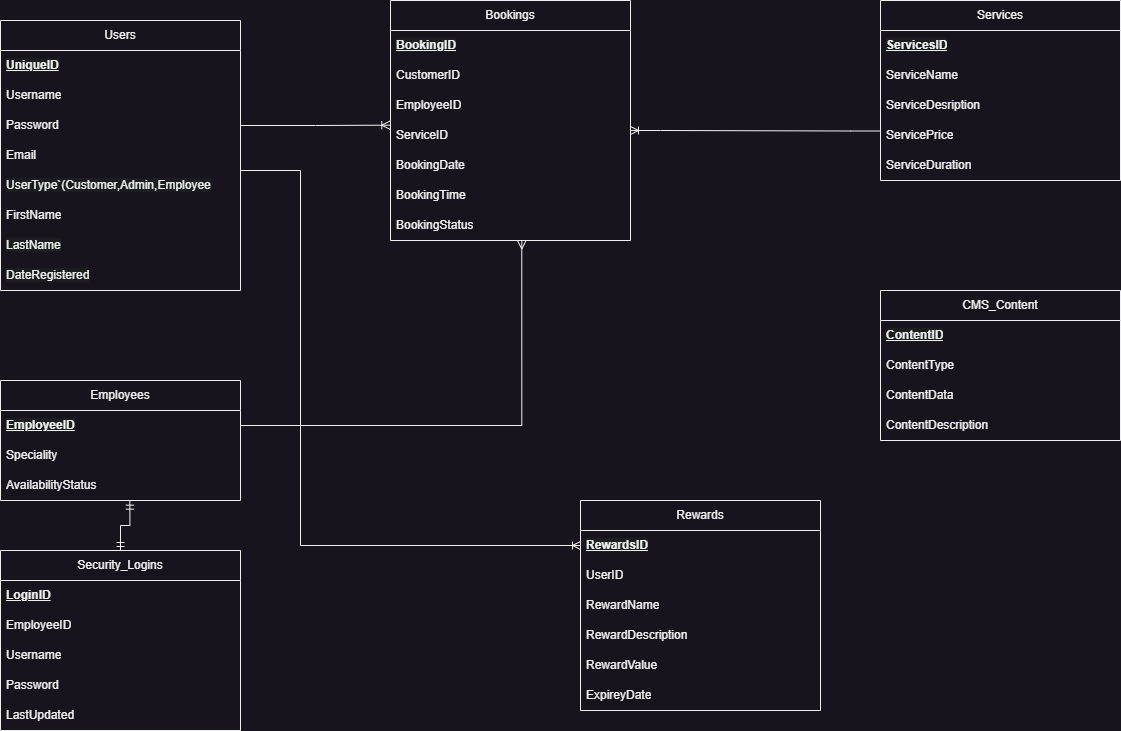

The diagram above was exported from draw.io. Its source (the exported page's mxGraphModel, read from the mxfile embedded in the PNG):
<mxGraphModel dx="2074" dy="1196" grid="1" gridSize="10" guides="1" tooltips="1" connect="1" arrows="1" fold="1" page="1" pageScale="1" pageWidth="1600" pageHeight="900" math="0" shadow="0">
  <root>
    <mxCell id="0" />
    <mxCell id="1" parent="0" />
    <mxCell id="n8AlZrUsDbRfHQzuPLD2-1" value="Users" style="swimlane;fontStyle=0;childLayout=stackLayout;horizontal=1;startSize=30;horizontalStack=0;resizeParent=1;resizeParentMax=0;resizeLast=0;collapsible=1;marginBottom=0;whiteSpace=wrap;html=1;" vertex="1" parent="1">
      <mxGeometry x="220" y="90" width="240" height="270" as="geometry" />
    </mxCell>
    <mxCell id="n8AlZrUsDbRfHQzuPLD2-2" value="&lt;span style=&quot;color: rgb(240, 240, 240); font-family: Helvetica; font-size: 12px; font-style: normal; font-variant-ligatures: normal; font-variant-caps: normal; font-weight: 700; letter-spacing: normal; orphans: 2; text-align: left; text-indent: 0px; text-transform: none; widows: 2; word-spacing: 0px; -webkit-text-stroke-width: 0px; background-color: rgb(27, 29, 30); text-decoration: underline; float: none; display: inline !important;&quot;&gt;UniqueID&lt;/span&gt;" style="text;strokeColor=none;fillColor=none;align=left;verticalAlign=middle;spacingLeft=4;spacingRight=4;overflow=hidden;points=[[0,0.5],[1,0.5]];portConstraint=eastwest;rotatable=0;whiteSpace=wrap;html=1;" vertex="1" parent="n8AlZrUsDbRfHQzuPLD2-1">
      <mxGeometry y="30" width="240" height="30" as="geometry" />
    </mxCell>
    <mxCell id="n8AlZrUsDbRfHQzuPLD2-3" value="Username" style="text;strokeColor=none;fillColor=none;align=left;verticalAlign=middle;spacingLeft=4;spacingRight=4;overflow=hidden;points=[[0,0.5],[1,0.5]];portConstraint=eastwest;rotatable=0;whiteSpace=wrap;html=1;" vertex="1" parent="n8AlZrUsDbRfHQzuPLD2-1">
      <mxGeometry y="60" width="240" height="30" as="geometry" />
    </mxCell>
    <mxCell id="n8AlZrUsDbRfHQzuPLD2-4" value="Password" style="text;strokeColor=none;fillColor=none;align=left;verticalAlign=middle;spacingLeft=4;spacingRight=4;overflow=hidden;points=[[0,0.5],[1,0.5]];portConstraint=eastwest;rotatable=0;whiteSpace=wrap;html=1;" vertex="1" parent="n8AlZrUsDbRfHQzuPLD2-1">
      <mxGeometry y="90" width="240" height="30" as="geometry" />
    </mxCell>
    <mxCell id="n8AlZrUsDbRfHQzuPLD2-39" value="Email" style="text;strokeColor=none;fillColor=none;align=left;verticalAlign=middle;spacingLeft=4;spacingRight=4;overflow=hidden;points=[[0,0.5],[1,0.5]];portConstraint=eastwest;rotatable=0;whiteSpace=wrap;html=1;" vertex="1" parent="n8AlZrUsDbRfHQzuPLD2-1">
      <mxGeometry y="120" width="240" height="30" as="geometry" />
    </mxCell>
    <mxCell id="n8AlZrUsDbRfHQzuPLD2-40" value="&lt;span style=&quot;color: rgb(240, 240, 240); font-family: Helvetica; font-size: 12px; font-style: normal; font-variant-ligatures: normal; font-variant-caps: normal; font-weight: 400; letter-spacing: normal; orphans: 2; text-align: left; text-indent: 0px; text-transform: none; widows: 2; word-spacing: 0px; -webkit-text-stroke-width: 0px; background-color: rgb(27, 29, 30); text-decoration-thickness: initial; text-decoration-style: initial; text-decoration-color: initial; float: none; display: inline !important;&quot;&gt;UserType`(Customer,Admin,Employee&lt;/span&gt;" style="text;strokeColor=none;fillColor=none;align=left;verticalAlign=middle;spacingLeft=4;spacingRight=4;overflow=hidden;points=[[0,0.5],[1,0.5]];portConstraint=eastwest;rotatable=0;whiteSpace=wrap;html=1;" vertex="1" parent="n8AlZrUsDbRfHQzuPLD2-1">
      <mxGeometry y="150" width="240" height="30" as="geometry" />
    </mxCell>
    <mxCell id="n8AlZrUsDbRfHQzuPLD2-41" value="FirstName" style="text;strokeColor=none;fillColor=none;align=left;verticalAlign=middle;spacingLeft=4;spacingRight=4;overflow=hidden;points=[[0,0.5],[1,0.5]];portConstraint=eastwest;rotatable=0;whiteSpace=wrap;html=1;" vertex="1" parent="n8AlZrUsDbRfHQzuPLD2-1">
      <mxGeometry y="180" width="240" height="30" as="geometry" />
    </mxCell>
    <mxCell id="n8AlZrUsDbRfHQzuPLD2-42" value="&lt;span style=&quot;color: rgb(240, 240, 240); font-family: Helvetica; font-size: 12px; font-style: normal; font-variant-ligatures: normal; font-variant-caps: normal; font-weight: 400; letter-spacing: normal; orphans: 2; text-align: left; text-indent: 0px; text-transform: none; widows: 2; word-spacing: 0px; -webkit-text-stroke-width: 0px; background-color: rgb(27, 29, 30); text-decoration-thickness: initial; text-decoration-style: initial; text-decoration-color: initial; float: none; display: inline !important;&quot;&gt;LastName&lt;/span&gt;" style="text;strokeColor=none;fillColor=none;align=left;verticalAlign=middle;spacingLeft=4;spacingRight=4;overflow=hidden;points=[[0,0.5],[1,0.5]];portConstraint=eastwest;rotatable=0;whiteSpace=wrap;html=1;" vertex="1" parent="n8AlZrUsDbRfHQzuPLD2-1">
      <mxGeometry y="210" width="240" height="30" as="geometry" />
    </mxCell>
    <mxCell id="n8AlZrUsDbRfHQzuPLD2-43" value="&lt;span style=&quot;color: rgb(240, 240, 240); font-family: Helvetica; font-size: 12px; font-style: normal; font-variant-ligatures: normal; font-variant-caps: normal; font-weight: 400; letter-spacing: normal; orphans: 2; text-align: left; text-indent: 0px; text-transform: none; widows: 2; word-spacing: 0px; -webkit-text-stroke-width: 0px; background-color: rgb(27, 29, 30); text-decoration-thickness: initial; text-decoration-style: initial; text-decoration-color: initial; float: none; display: inline !important;&quot;&gt;DateRegistered&lt;/span&gt;" style="text;strokeColor=none;fillColor=none;align=left;verticalAlign=middle;spacingLeft=4;spacingRight=4;overflow=hidden;points=[[0,0.5],[1,0.5]];portConstraint=eastwest;rotatable=0;whiteSpace=wrap;html=1;" vertex="1" parent="n8AlZrUsDbRfHQzuPLD2-1">
      <mxGeometry y="240" width="240" height="30" as="geometry" />
    </mxCell>
    <mxCell id="n8AlZrUsDbRfHQzuPLD2-44" value="Employees" style="swimlane;fontStyle=0;childLayout=stackLayout;horizontal=1;startSize=30;horizontalStack=0;resizeParent=1;resizeParentMax=0;resizeLast=0;collapsible=1;marginBottom=0;whiteSpace=wrap;html=1;" vertex="1" parent="1">
      <mxGeometry x="220" y="450" width="240" height="120" as="geometry" />
    </mxCell>
    <mxCell id="n8AlZrUsDbRfHQzuPLD2-45" value="&lt;span style=&quot;color: rgb(240, 240, 240); font-family: Helvetica; font-size: 12px; font-style: normal; font-variant-ligatures: normal; font-variant-caps: normal; font-weight: 700; letter-spacing: normal; orphans: 2; text-align: left; text-indent: 0px; text-transform: none; widows: 2; word-spacing: 0px; -webkit-text-stroke-width: 0px; background-color: rgb(27, 29, 30); text-decoration: underline; float: none; display: inline !important;&quot;&gt;EmployeeID&lt;/span&gt;" style="text;strokeColor=none;fillColor=none;align=left;verticalAlign=middle;spacingLeft=4;spacingRight=4;overflow=hidden;points=[[0,0.5],[1,0.5]];portConstraint=eastwest;rotatable=0;whiteSpace=wrap;html=1;" vertex="1" parent="n8AlZrUsDbRfHQzuPLD2-44">
      <mxGeometry y="30" width="240" height="30" as="geometry" />
    </mxCell>
    <mxCell id="n8AlZrUsDbRfHQzuPLD2-46" value="Speciality" style="text;strokeColor=none;fillColor=none;align=left;verticalAlign=middle;spacingLeft=4;spacingRight=4;overflow=hidden;points=[[0,0.5],[1,0.5]];portConstraint=eastwest;rotatable=0;whiteSpace=wrap;html=1;" vertex="1" parent="n8AlZrUsDbRfHQzuPLD2-44">
      <mxGeometry y="60" width="240" height="30" as="geometry" />
    </mxCell>
    <mxCell id="n8AlZrUsDbRfHQzuPLD2-47" value="AvailabilityStatus" style="text;strokeColor=none;fillColor=none;align=left;verticalAlign=middle;spacingLeft=4;spacingRight=4;overflow=hidden;points=[[0,0.5],[1,0.5]];portConstraint=eastwest;rotatable=0;whiteSpace=wrap;html=1;" vertex="1" parent="n8AlZrUsDbRfHQzuPLD2-44">
      <mxGeometry y="90" width="240" height="30" as="geometry" />
    </mxCell>
    <mxCell id="n8AlZrUsDbRfHQzuPLD2-55" value="Services" style="swimlane;fontStyle=0;childLayout=stackLayout;horizontal=1;startSize=30;horizontalStack=0;resizeParent=1;resizeParentMax=0;resizeLast=0;collapsible=1;marginBottom=0;whiteSpace=wrap;html=1;" vertex="1" parent="1">
      <mxGeometry x="1100" y="70" width="240" height="180" as="geometry" />
    </mxCell>
    <mxCell id="n8AlZrUsDbRfHQzuPLD2-56" value="&lt;span style=&quot;color: rgb(240, 240, 240); font-family: Helvetica; font-size: 12px; font-style: normal; font-variant-ligatures: normal; font-variant-caps: normal; font-weight: 700; letter-spacing: normal; orphans: 2; text-align: left; text-indent: 0px; text-transform: none; widows: 2; word-spacing: 0px; -webkit-text-stroke-width: 0px; background-color: rgb(27, 29, 30); text-decoration: underline; float: none; display: inline !important;&quot;&gt;ServicesID&lt;/span&gt;" style="text;strokeColor=none;fillColor=none;align=left;verticalAlign=middle;spacingLeft=4;spacingRight=4;overflow=hidden;points=[[0,0.5],[1,0.5]];portConstraint=eastwest;rotatable=0;whiteSpace=wrap;html=1;" vertex="1" parent="n8AlZrUsDbRfHQzuPLD2-55">
      <mxGeometry y="30" width="240" height="30" as="geometry" />
    </mxCell>
    <mxCell id="n8AlZrUsDbRfHQzuPLD2-57" value="ServiceName" style="text;strokeColor=none;fillColor=none;align=left;verticalAlign=middle;spacingLeft=4;spacingRight=4;overflow=hidden;points=[[0,0.5],[1,0.5]];portConstraint=eastwest;rotatable=0;whiteSpace=wrap;html=1;" vertex="1" parent="n8AlZrUsDbRfHQzuPLD2-55">
      <mxGeometry y="60" width="240" height="30" as="geometry" />
    </mxCell>
    <mxCell id="n8AlZrUsDbRfHQzuPLD2-58" value="ServiceDesription" style="text;strokeColor=none;fillColor=none;align=left;verticalAlign=middle;spacingLeft=4;spacingRight=4;overflow=hidden;points=[[0,0.5],[1,0.5]];portConstraint=eastwest;rotatable=0;whiteSpace=wrap;html=1;" vertex="1" parent="n8AlZrUsDbRfHQzuPLD2-55">
      <mxGeometry y="90" width="240" height="30" as="geometry" />
    </mxCell>
    <mxCell id="n8AlZrUsDbRfHQzuPLD2-60" value="ServicePrice" style="text;strokeColor=none;fillColor=none;align=left;verticalAlign=middle;spacingLeft=4;spacingRight=4;overflow=hidden;points=[[0,0.5],[1,0.5]];portConstraint=eastwest;rotatable=0;whiteSpace=wrap;html=1;" vertex="1" parent="n8AlZrUsDbRfHQzuPLD2-55">
      <mxGeometry y="120" width="240" height="30" as="geometry" />
    </mxCell>
    <mxCell id="n8AlZrUsDbRfHQzuPLD2-61" value="ServiceDuration" style="text;strokeColor=none;fillColor=none;align=left;verticalAlign=middle;spacingLeft=4;spacingRight=4;overflow=hidden;points=[[0,0.5],[1,0.5]];portConstraint=eastwest;rotatable=0;whiteSpace=wrap;html=1;" vertex="1" parent="n8AlZrUsDbRfHQzuPLD2-55">
      <mxGeometry y="150" width="240" height="30" as="geometry" />
    </mxCell>
    <mxCell id="n8AlZrUsDbRfHQzuPLD2-63" value="Bookings" style="swimlane;fontStyle=0;childLayout=stackLayout;horizontal=1;startSize=30;horizontalStack=0;resizeParent=1;resizeParentMax=0;resizeLast=0;collapsible=1;marginBottom=0;whiteSpace=wrap;html=1;" vertex="1" parent="1">
      <mxGeometry x="610" y="70" width="240" height="240" as="geometry" />
    </mxCell>
    <mxCell id="n8AlZrUsDbRfHQzuPLD2-64" value="&lt;span style=&quot;color: rgb(240, 240, 240); font-family: Helvetica; font-size: 12px; font-style: normal; font-variant-ligatures: normal; font-variant-caps: normal; font-weight: 700; letter-spacing: normal; orphans: 2; text-align: left; text-indent: 0px; text-transform: none; widows: 2; word-spacing: 0px; -webkit-text-stroke-width: 0px; background-color: rgb(27, 29, 30); text-decoration: underline; float: none; display: inline !important;&quot;&gt;BookingID&lt;/span&gt;" style="text;strokeColor=none;fillColor=none;align=left;verticalAlign=middle;spacingLeft=4;spacingRight=4;overflow=hidden;points=[[0,0.5],[1,0.5]];portConstraint=eastwest;rotatable=0;whiteSpace=wrap;html=1;" vertex="1" parent="n8AlZrUsDbRfHQzuPLD2-63">
      <mxGeometry y="30" width="240" height="30" as="geometry" />
    </mxCell>
    <mxCell id="n8AlZrUsDbRfHQzuPLD2-65" value="CustomerID" style="text;strokeColor=none;fillColor=none;align=left;verticalAlign=middle;spacingLeft=4;spacingRight=4;overflow=hidden;points=[[0,0.5],[1,0.5]];portConstraint=eastwest;rotatable=0;whiteSpace=wrap;html=1;" vertex="1" parent="n8AlZrUsDbRfHQzuPLD2-63">
      <mxGeometry y="60" width="240" height="30" as="geometry" />
    </mxCell>
    <mxCell id="n8AlZrUsDbRfHQzuPLD2-66" value="EmployeeID" style="text;strokeColor=none;fillColor=none;align=left;verticalAlign=middle;spacingLeft=4;spacingRight=4;overflow=hidden;points=[[0,0.5],[1,0.5]];portConstraint=eastwest;rotatable=0;whiteSpace=wrap;html=1;" vertex="1" parent="n8AlZrUsDbRfHQzuPLD2-63">
      <mxGeometry y="90" width="240" height="30" as="geometry" />
    </mxCell>
    <mxCell id="n8AlZrUsDbRfHQzuPLD2-67" value="ServiceID" style="text;strokeColor=none;fillColor=none;align=left;verticalAlign=middle;spacingLeft=4;spacingRight=4;overflow=hidden;points=[[0,0.5],[1,0.5]];portConstraint=eastwest;rotatable=0;whiteSpace=wrap;html=1;" vertex="1" parent="n8AlZrUsDbRfHQzuPLD2-63">
      <mxGeometry y="120" width="240" height="30" as="geometry" />
    </mxCell>
    <mxCell id="n8AlZrUsDbRfHQzuPLD2-68" value="BookingDate" style="text;strokeColor=none;fillColor=none;align=left;verticalAlign=middle;spacingLeft=4;spacingRight=4;overflow=hidden;points=[[0,0.5],[1,0.5]];portConstraint=eastwest;rotatable=0;whiteSpace=wrap;html=1;" vertex="1" parent="n8AlZrUsDbRfHQzuPLD2-63">
      <mxGeometry y="150" width="240" height="30" as="geometry" />
    </mxCell>
    <mxCell id="n8AlZrUsDbRfHQzuPLD2-70" value="BookingTime" style="text;strokeColor=none;fillColor=none;align=left;verticalAlign=middle;spacingLeft=4;spacingRight=4;overflow=hidden;points=[[0,0.5],[1,0.5]];portConstraint=eastwest;rotatable=0;whiteSpace=wrap;html=1;" vertex="1" parent="n8AlZrUsDbRfHQzuPLD2-63">
      <mxGeometry y="180" width="240" height="30" as="geometry" />
    </mxCell>
    <mxCell id="n8AlZrUsDbRfHQzuPLD2-71" value="BookingStatus" style="text;strokeColor=none;fillColor=none;align=left;verticalAlign=middle;spacingLeft=4;spacingRight=4;overflow=hidden;points=[[0,0.5],[1,0.5]];portConstraint=eastwest;rotatable=0;whiteSpace=wrap;html=1;" vertex="1" parent="n8AlZrUsDbRfHQzuPLD2-63">
      <mxGeometry y="210" width="240" height="30" as="geometry" />
    </mxCell>
    <mxCell id="n8AlZrUsDbRfHQzuPLD2-72" value="Rewards" style="swimlane;fontStyle=0;childLayout=stackLayout;horizontal=1;startSize=30;horizontalStack=0;resizeParent=1;resizeParentMax=0;resizeLast=0;collapsible=1;marginBottom=0;whiteSpace=wrap;html=1;" vertex="1" parent="1">
      <mxGeometry x="800" y="570" width="240" height="210" as="geometry" />
    </mxCell>
    <mxCell id="n8AlZrUsDbRfHQzuPLD2-73" value="&lt;span style=&quot;color: rgb(240, 240, 240); font-family: Helvetica; font-size: 12px; font-style: normal; font-variant-ligatures: normal; font-variant-caps: normal; font-weight: 700; letter-spacing: normal; orphans: 2; text-align: left; text-indent: 0px; text-transform: none; widows: 2; word-spacing: 0px; -webkit-text-stroke-width: 0px; background-color: rgb(27, 29, 30); text-decoration: underline; float: none; display: inline !important;&quot;&gt;RewardsID&lt;/span&gt;" style="text;strokeColor=none;fillColor=none;align=left;verticalAlign=middle;spacingLeft=4;spacingRight=4;overflow=hidden;points=[[0,0.5],[1,0.5]];portConstraint=eastwest;rotatable=0;whiteSpace=wrap;html=1;" vertex="1" parent="n8AlZrUsDbRfHQzuPLD2-72">
      <mxGeometry y="30" width="240" height="30" as="geometry" />
    </mxCell>
    <mxCell id="n8AlZrUsDbRfHQzuPLD2-74" value="UserID" style="text;strokeColor=none;fillColor=none;align=left;verticalAlign=middle;spacingLeft=4;spacingRight=4;overflow=hidden;points=[[0,0.5],[1,0.5]];portConstraint=eastwest;rotatable=0;whiteSpace=wrap;html=1;" vertex="1" parent="n8AlZrUsDbRfHQzuPLD2-72">
      <mxGeometry y="60" width="240" height="30" as="geometry" />
    </mxCell>
    <mxCell id="n8AlZrUsDbRfHQzuPLD2-75" value="RewardName" style="text;strokeColor=none;fillColor=none;align=left;verticalAlign=middle;spacingLeft=4;spacingRight=4;overflow=hidden;points=[[0,0.5],[1,0.5]];portConstraint=eastwest;rotatable=0;whiteSpace=wrap;html=1;" vertex="1" parent="n8AlZrUsDbRfHQzuPLD2-72">
      <mxGeometry y="90" width="240" height="30" as="geometry" />
    </mxCell>
    <mxCell id="n8AlZrUsDbRfHQzuPLD2-77" value="RewardDescription" style="text;strokeColor=none;fillColor=none;align=left;verticalAlign=middle;spacingLeft=4;spacingRight=4;overflow=hidden;points=[[0,0.5],[1,0.5]];portConstraint=eastwest;rotatable=0;whiteSpace=wrap;html=1;" vertex="1" parent="n8AlZrUsDbRfHQzuPLD2-72">
      <mxGeometry y="120" width="240" height="30" as="geometry" />
    </mxCell>
    <mxCell id="n8AlZrUsDbRfHQzuPLD2-78" value="RewardValue" style="text;strokeColor=none;fillColor=none;align=left;verticalAlign=middle;spacingLeft=4;spacingRight=4;overflow=hidden;points=[[0,0.5],[1,0.5]];portConstraint=eastwest;rotatable=0;whiteSpace=wrap;html=1;" vertex="1" parent="n8AlZrUsDbRfHQzuPLD2-72">
      <mxGeometry y="150" width="240" height="30" as="geometry" />
    </mxCell>
    <mxCell id="n8AlZrUsDbRfHQzuPLD2-79" value="ExpireyDate" style="text;strokeColor=none;fillColor=none;align=left;verticalAlign=middle;spacingLeft=4;spacingRight=4;overflow=hidden;points=[[0,0.5],[1,0.5]];portConstraint=eastwest;rotatable=0;whiteSpace=wrap;html=1;" vertex="1" parent="n8AlZrUsDbRfHQzuPLD2-72">
      <mxGeometry y="180" width="240" height="30" as="geometry" />
    </mxCell>
    <mxCell id="n8AlZrUsDbRfHQzuPLD2-80" value="CMS_Content" style="swimlane;fontStyle=0;childLayout=stackLayout;horizontal=1;startSize=30;horizontalStack=0;resizeParent=1;resizeParentMax=0;resizeLast=0;collapsible=1;marginBottom=0;whiteSpace=wrap;html=1;" vertex="1" parent="1">
      <mxGeometry x="1100" y="360" width="240" height="150" as="geometry" />
    </mxCell>
    <mxCell id="n8AlZrUsDbRfHQzuPLD2-81" value="&lt;span style=&quot;color: rgb(240, 240, 240); font-family: Helvetica; font-size: 12px; font-style: normal; font-variant-ligatures: normal; font-variant-caps: normal; font-weight: 700; letter-spacing: normal; orphans: 2; text-align: left; text-indent: 0px; text-transform: none; widows: 2; word-spacing: 0px; -webkit-text-stroke-width: 0px; background-color: rgb(27, 29, 30); text-decoration: underline; float: none; display: inline !important;&quot;&gt;ContentID&lt;/span&gt;" style="text;strokeColor=none;fillColor=none;align=left;verticalAlign=middle;spacingLeft=4;spacingRight=4;overflow=hidden;points=[[0,0.5],[1,0.5]];portConstraint=eastwest;rotatable=0;whiteSpace=wrap;html=1;" vertex="1" parent="n8AlZrUsDbRfHQzuPLD2-80">
      <mxGeometry y="30" width="240" height="30" as="geometry" />
    </mxCell>
    <mxCell id="n8AlZrUsDbRfHQzuPLD2-82" value="ContentType" style="text;strokeColor=none;fillColor=none;align=left;verticalAlign=middle;spacingLeft=4;spacingRight=4;overflow=hidden;points=[[0,0.5],[1,0.5]];portConstraint=eastwest;rotatable=0;whiteSpace=wrap;html=1;" vertex="1" parent="n8AlZrUsDbRfHQzuPLD2-80">
      <mxGeometry y="60" width="240" height="30" as="geometry" />
    </mxCell>
    <mxCell id="n8AlZrUsDbRfHQzuPLD2-83" value="ContentData" style="text;strokeColor=none;fillColor=none;align=left;verticalAlign=middle;spacingLeft=4;spacingRight=4;overflow=hidden;points=[[0,0.5],[1,0.5]];portConstraint=eastwest;rotatable=0;whiteSpace=wrap;html=1;" vertex="1" parent="n8AlZrUsDbRfHQzuPLD2-80">
      <mxGeometry y="90" width="240" height="30" as="geometry" />
    </mxCell>
    <mxCell id="n8AlZrUsDbRfHQzuPLD2-85" value="ContentDescription" style="text;strokeColor=none;fillColor=none;align=left;verticalAlign=middle;spacingLeft=4;spacingRight=4;overflow=hidden;points=[[0,0.5],[1,0.5]];portConstraint=eastwest;rotatable=0;whiteSpace=wrap;html=1;" vertex="1" parent="n8AlZrUsDbRfHQzuPLD2-80">
      <mxGeometry y="120" width="240" height="30" as="geometry" />
    </mxCell>
    <mxCell id="n8AlZrUsDbRfHQzuPLD2-86" value="Security_Logins" style="swimlane;fontStyle=0;childLayout=stackLayout;horizontal=1;startSize=30;horizontalStack=0;resizeParent=1;resizeParentMax=0;resizeLast=0;collapsible=1;marginBottom=0;whiteSpace=wrap;html=1;" vertex="1" parent="1">
      <mxGeometry x="220" y="620" width="240" height="180" as="geometry" />
    </mxCell>
    <mxCell id="n8AlZrUsDbRfHQzuPLD2-87" value="&lt;b&gt;&lt;u&gt;LoginID&lt;/u&gt;&lt;/b&gt;" style="text;strokeColor=none;fillColor=none;align=left;verticalAlign=middle;spacingLeft=4;spacingRight=4;overflow=hidden;points=[[0,0.5],[1,0.5]];portConstraint=eastwest;rotatable=0;whiteSpace=wrap;html=1;" vertex="1" parent="n8AlZrUsDbRfHQzuPLD2-86">
      <mxGeometry y="30" width="240" height="30" as="geometry" />
    </mxCell>
    <mxCell id="n8AlZrUsDbRfHQzuPLD2-88" value="EmployeeID" style="text;strokeColor=none;fillColor=none;align=left;verticalAlign=middle;spacingLeft=4;spacingRight=4;overflow=hidden;points=[[0,0.5],[1,0.5]];portConstraint=eastwest;rotatable=0;whiteSpace=wrap;html=1;" vertex="1" parent="n8AlZrUsDbRfHQzuPLD2-86">
      <mxGeometry y="60" width="240" height="30" as="geometry" />
    </mxCell>
    <mxCell id="n8AlZrUsDbRfHQzuPLD2-89" value="Username" style="text;strokeColor=none;fillColor=none;align=left;verticalAlign=middle;spacingLeft=4;spacingRight=4;overflow=hidden;points=[[0,0.5],[1,0.5]];portConstraint=eastwest;rotatable=0;whiteSpace=wrap;html=1;" vertex="1" parent="n8AlZrUsDbRfHQzuPLD2-86">
      <mxGeometry y="90" width="240" height="30" as="geometry" />
    </mxCell>
    <mxCell id="n8AlZrUsDbRfHQzuPLD2-90" value="Password" style="text;strokeColor=none;fillColor=none;align=left;verticalAlign=middle;spacingLeft=4;spacingRight=4;overflow=hidden;points=[[0,0.5],[1,0.5]];portConstraint=eastwest;rotatable=0;whiteSpace=wrap;html=1;" vertex="1" parent="n8AlZrUsDbRfHQzuPLD2-86">
      <mxGeometry y="120" width="240" height="30" as="geometry" />
    </mxCell>
    <mxCell id="n8AlZrUsDbRfHQzuPLD2-92" value="LastUpdated" style="text;strokeColor=none;fillColor=none;align=left;verticalAlign=middle;spacingLeft=4;spacingRight=4;overflow=hidden;points=[[0,0.5],[1,0.5]];portConstraint=eastwest;rotatable=0;whiteSpace=wrap;html=1;" vertex="1" parent="n8AlZrUsDbRfHQzuPLD2-86">
      <mxGeometry y="150" width="240" height="30" as="geometry" />
    </mxCell>
    <mxCell id="n8AlZrUsDbRfHQzuPLD2-94" style="edgeStyle=orthogonalEdgeStyle;rounded=0;orthogonalLoop=1;jettySize=auto;html=1;exitX=1;exitY=0.5;exitDx=0;exitDy=0;entryX=0.547;entryY=1.017;entryDx=0;entryDy=0;entryPerimeter=0;endArrow=ERmany;endFill=0;" edge="1" parent="1" source="n8AlZrUsDbRfHQzuPLD2-45" target="n8AlZrUsDbRfHQzuPLD2-71">
      <mxGeometry relative="1" as="geometry" />
    </mxCell>
    <mxCell id="n8AlZrUsDbRfHQzuPLD2-96" value="" style="edgeStyle=orthogonalEdgeStyle;fontSize=12;html=1;endArrow=ERoneToMany;rounded=0;entryX=0;entryY=0.5;entryDx=0;entryDy=0;exitX=1;exitY=0.5;exitDx=0;exitDy=0;" edge="1" parent="1" source="n8AlZrUsDbRfHQzuPLD2-39" target="n8AlZrUsDbRfHQzuPLD2-73">
      <mxGeometry width="100" height="100" relative="1" as="geometry">
        <mxPoint x="450" y="360" as="sourcePoint" />
        <mxPoint x="550" y="260" as="targetPoint" />
        <Array as="points">
          <mxPoint x="460" y="240" />
          <mxPoint x="520" y="240" />
          <mxPoint x="520" y="615" />
        </Array>
      </mxGeometry>
    </mxCell>
    <mxCell id="n8AlZrUsDbRfHQzuPLD2-97" value="" style="edgeStyle=entityRelationEdgeStyle;fontSize=12;html=1;endArrow=ERoneToMany;rounded=0;entryX=1;entryY=0.333;entryDx=0;entryDy=0;entryPerimeter=0;exitX=0.001;exitY=0.35;exitDx=0;exitDy=0;exitPerimeter=0;" edge="1" parent="1" source="n8AlZrUsDbRfHQzuPLD2-60" target="n8AlZrUsDbRfHQzuPLD2-67">
      <mxGeometry width="100" height="100" relative="1" as="geometry">
        <mxPoint x="1060" y="200" as="sourcePoint" />
        <mxPoint x="940" y="180" as="targetPoint" />
        <Array as="points">
          <mxPoint x="1060" y="170" />
          <mxPoint x="1100" y="210" />
          <mxPoint x="1110" y="200" />
          <mxPoint x="980" y="180" />
        </Array>
      </mxGeometry>
    </mxCell>
    <mxCell id="n8AlZrUsDbRfHQzuPLD2-98" value="" style="edgeStyle=orthogonalEdgeStyle;fontSize=12;html=1;endArrow=ERoneToMany;rounded=0;exitX=1;exitY=0.5;exitDx=0;exitDy=0;entryX=-0.003;entryY=0.156;entryDx=0;entryDy=0;entryPerimeter=0;" edge="1" parent="1" source="n8AlZrUsDbRfHQzuPLD2-4" target="n8AlZrUsDbRfHQzuPLD2-67">
      <mxGeometry width="100" height="100" relative="1" as="geometry">
        <mxPoint x="450" y="200" as="sourcePoint" />
        <mxPoint x="550" y="100" as="targetPoint" />
      </mxGeometry>
    </mxCell>
    <mxCell id="n8AlZrUsDbRfHQzuPLD2-99" value="" style="edgeStyle=orthogonalEdgeStyle;fontSize=12;html=1;endArrow=ERmandOne;startArrow=ERmandOne;rounded=0;entryX=0.539;entryY=1.022;entryDx=0;entryDy=0;entryPerimeter=0;exitX=0.5;exitY=0;exitDx=0;exitDy=0;" edge="1" parent="1" source="n8AlZrUsDbRfHQzuPLD2-86" target="n8AlZrUsDbRfHQzuPLD2-47">
      <mxGeometry width="100" height="100" relative="1" as="geometry">
        <mxPoint x="280" y="660" as="sourcePoint" />
        <mxPoint x="380" y="560" as="targetPoint" />
      </mxGeometry>
    </mxCell>
  </root>
</mxGraphModel>